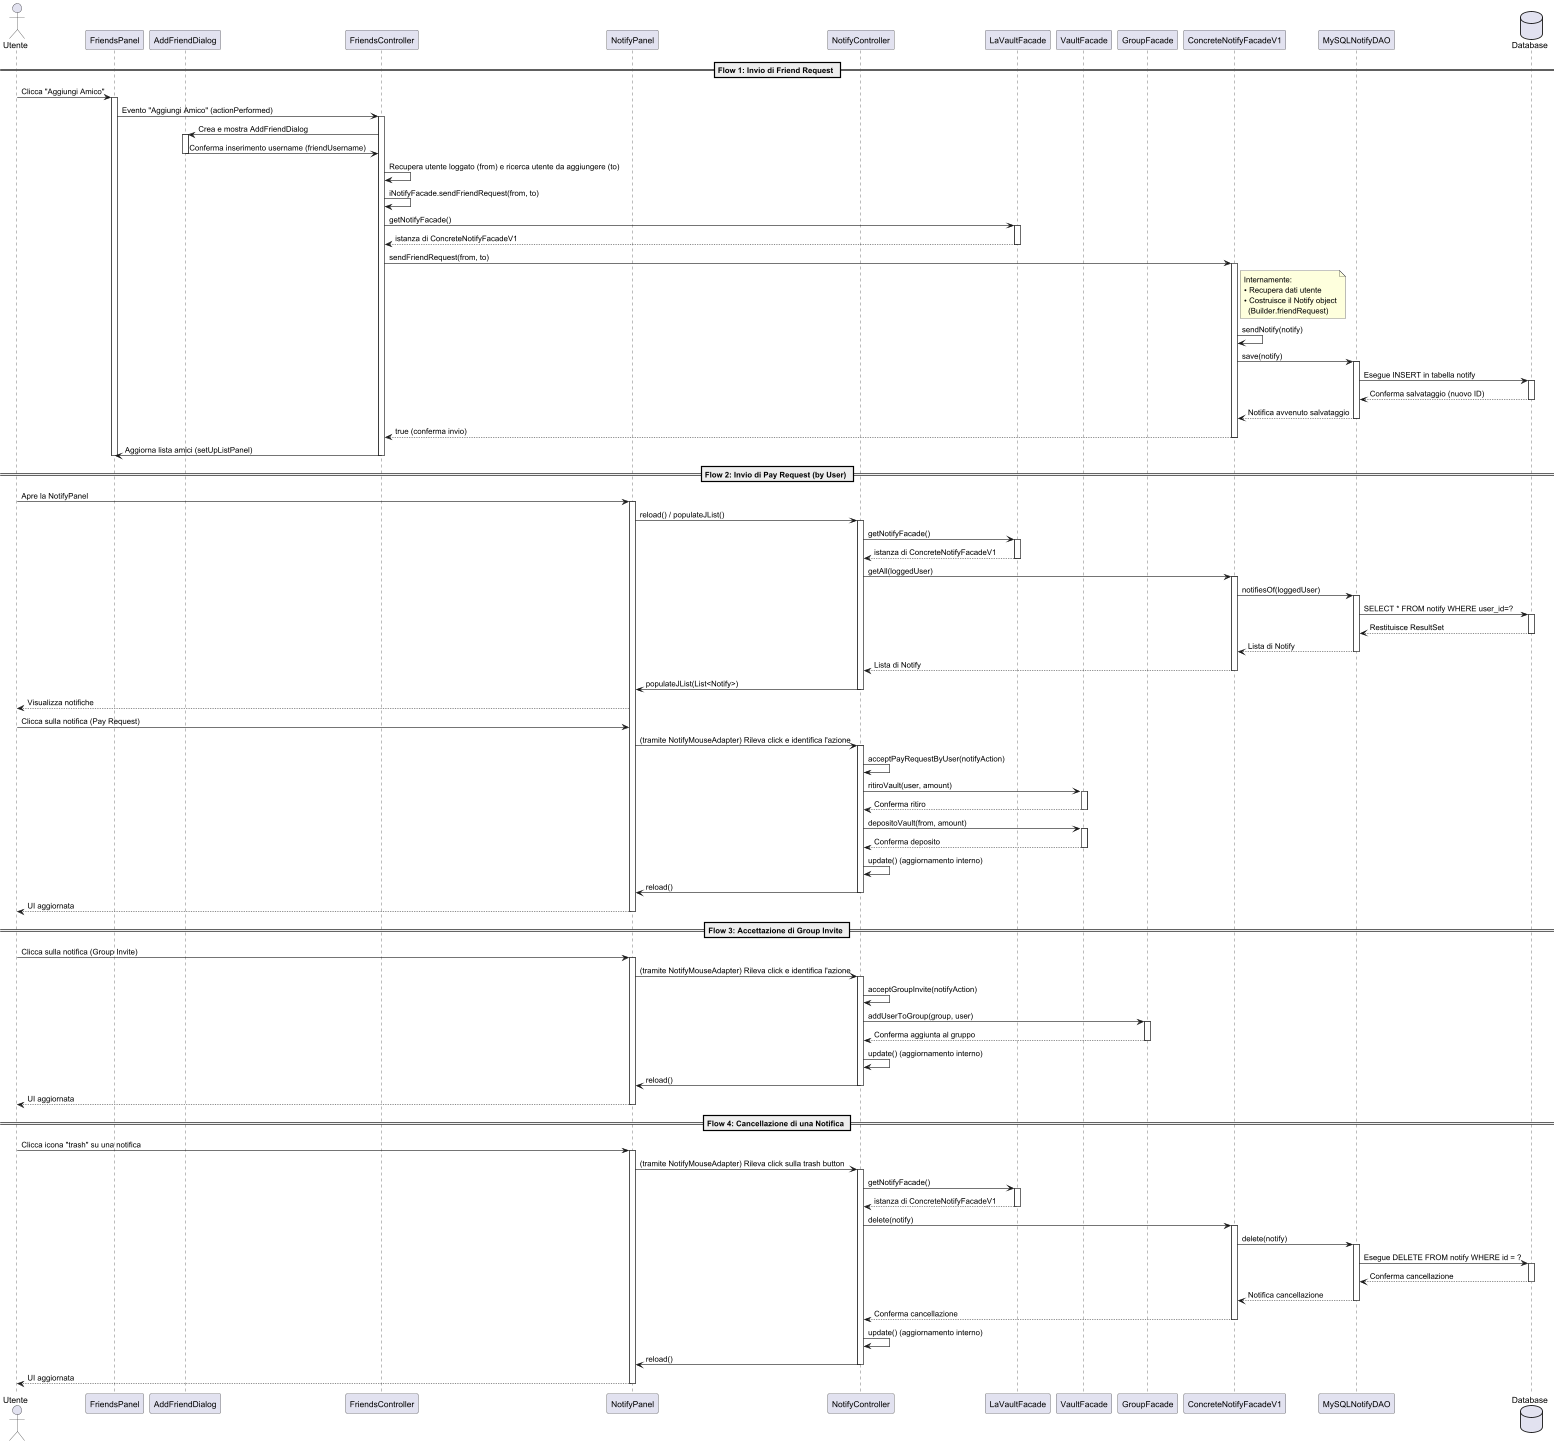

The diagram above was rendered by PlantUML. Its source (embedded in the PNG):
@startuml
actor "Utente" as User

participant "FriendsPanel" as FP
participant "AddFriendDialog" as AFD
participant "FriendsController" as FC
participant "NotifyPanel" as NP
participant "NotifyController" as NC
participant "LaVaultFacade" as LVF
participant "VaultFacade" as VF
participant "GroupFacade" as GF
participant "ConcreteNotifyFacadeV1" as CNF
participant "MySQLNotifyDAO" as DAO
database "Database" as DB

'========================================
== Flow 1: Invio di Friend Request ==
'========================================
User -> FP : Clicca "Aggiungi Amico"
activate FP
FP -> FC : Evento "Aggiungi Amico" (actionPerformed)
activate FC
FC -> AFD : Crea e mostra AddFriendDialog
activate AFD
AFD -> FC : Conferma inserimento username (friendUsername)
deactivate AFD
FC -> FC : Recupera utente loggato (from) e ricerca utente da aggiungere (to)
FC -> FC : iNotifyFacade.sendFriendRequest(from, to)
FC -> LVF : getNotifyFacade()
activate LVF
LVF --> FC : istanza di ConcreteNotifyFacadeV1
deactivate LVF
FC -> CNF : sendFriendRequest(from, to)
activate CNF
note right of CNF: Internamente:\n• Recupera dati utente\n• Costruisce il Notify object\n  (Builder.friendRequest)
CNF -> CNF : sendNotify(notify)
CNF -> DAO : save(notify)
activate DAO
DAO -> DB : Esegue INSERT in tabella notify
activate DB
DB --> DAO : Conferma salvataggio (nuovo ID)
deactivate DB
DAO --> CNF : Notifica avvenuto salvataggio
deactivate DAO
CNF --> FC : true (conferma invio)
deactivate CNF
FC -> FP : Aggiorna lista amici (setUpListPanel)
deactivate FC
deactivate FP

'========================================
== Flow 2: Invio di Pay Request (by User) ==
'========================================
User -> NP : Apre la NotifyPanel
activate NP
NP -> NC : reload() / populateJList()
activate NC
NC -> LVF : getNotifyFacade()
activate LVF
LVF --> NC : istanza di ConcreteNotifyFacadeV1
deactivate LVF
NC -> CNF : getAll(loggedUser)
activate CNF
CNF -> DAO : notifiesOf(loggedUser)
activate DAO
DAO -> DB : SELECT * FROM notify WHERE user_id=?
activate DB
DB --> DAO : Restituisce ResultSet
deactivate DB
DAO --> CNF : Lista di Notify
deactivate DAO
CNF --> NC : Lista di Notify
deactivate CNF
NC -> NP : populateJList(List<Notify>)
deactivate NC
NP --> User : Visualizza notifiche

' Simulazione: Utente seleziona una notifica di Pay Request
User -> NP : Clicca sulla notifica (Pay Request)
NP -> NC : (tramite NotifyMouseAdapter) Rileva click e identifica l'azione
activate NC
NC -> NC : acceptPayRequestByUser(notifyAction)
NC -> VF : ritiroVault(user, amount)
activate VF
VF --> NC : Conferma ritiro
deactivate VF
NC -> VF : depositoVault(from, amount)
activate VF
VF --> NC : Conferma deposito
deactivate VF
NC -> NC : update() (aggiornamento interno)
NC -> NP : reload()
deactivate NC
NP --> User : UI aggiornata
deactivate NP

'========================================
== Flow 3: Accettazione di Group Invite ==
'========================================
User -> NP : Clicca sulla notifica (Group Invite)
activate NP
NP -> NC : (tramite NotifyMouseAdapter) Rileva click e identifica l'azione
activate NC
NC -> NC : acceptGroupInvite(notifyAction)
NC -> GF : addUserToGroup(group, user)
activate GF
GF --> NC : Conferma aggiunta al gruppo
deactivate GF
NC -> NC : update() (aggiornamento interno)
NC -> NP : reload()
deactivate NC
NP --> User : UI aggiornata
deactivate NP

'========================================
== Flow 4: Cancellazione di una Notifica ==
'========================================
User -> NP : Clicca icona "trash" su una notifica
activate NP
NP -> NC : (tramite NotifyMouseAdapter) Rileva click sulla trash button
activate NC
NC -> LVF : getNotifyFacade()
activate LVF
LVF --> NC : istanza di ConcreteNotifyFacadeV1
deactivate LVF
NC -> CNF : delete(notify)
activate CNF
CNF -> DAO : delete(notify)
activate DAO
DAO -> DB : Esegue DELETE FROM notify WHERE id = ?
activate DB
DB --> DAO : Conferma cancellazione
deactivate DB
DAO --> CNF : Notifica cancellazione
deactivate DAO
CNF --> NC : Conferma cancellazione
deactivate CNF
NC -> NC : update() (aggiornamento interno)
NC -> NP : reload()
deactivate NC
NP --> User : UI aggiornata
deactivate NP

@enduml